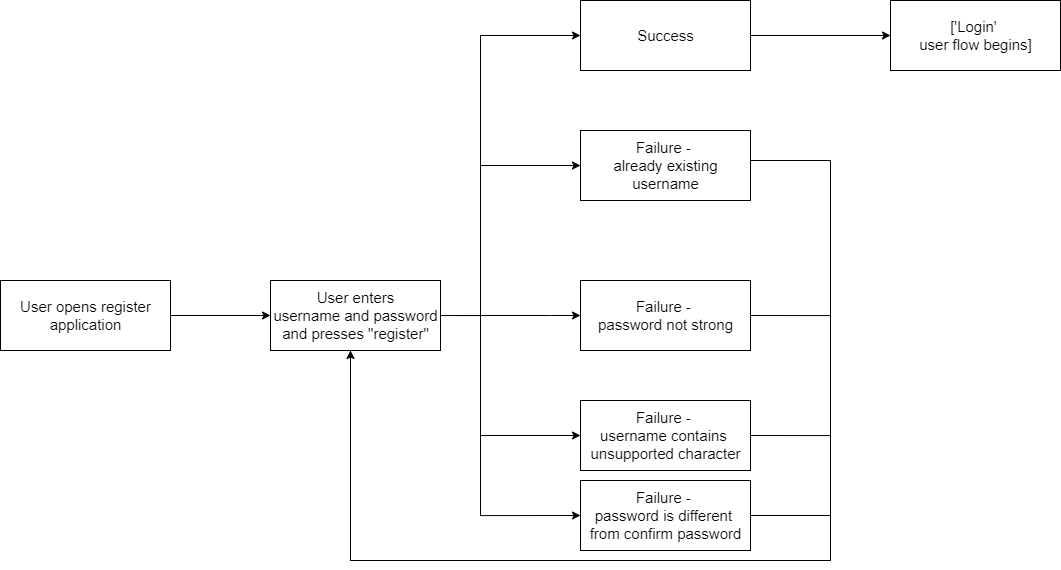

The diagram above was exported from draw.io. Its source (the exported page's mxGraphModel, read from the mxfile embedded in the PNG):
<mxGraphModel dx="1422" dy="980" grid="1" gridSize="10" guides="1" tooltips="1" connect="1" arrows="1" fold="1" page="1" pageScale="1" pageWidth="827" pageHeight="1169" math="0" shadow="0">
  <root>
    <mxCell id="CMtoVhhDHLcOs0X4jBL0-0" />
    <mxCell id="CMtoVhhDHLcOs0X4jBL0-1" parent="CMtoVhhDHLcOs0X4jBL0-0" />
    <mxCell id="CMtoVhhDHLcOs0X4jBL0-2" value="&lt;font style=&quot;font-size: 15px&quot;&gt;User opens register&lt;br&gt;application&lt;br&gt;&lt;/font&gt;" style="html=1;" vertex="1" parent="CMtoVhhDHLcOs0X4jBL0-1">
      <mxGeometry x="600" y="530" width="170" height="70" as="geometry" />
    </mxCell>
    <mxCell id="CMtoVhhDHLcOs0X4jBL0-19" style="edgeStyle=orthogonalEdgeStyle;rounded=0;orthogonalLoop=1;jettySize=auto;html=1;exitX=1;exitY=0.5;exitDx=0;exitDy=0;entryX=0;entryY=0.5;entryDx=0;entryDy=0;" edge="1" parent="CMtoVhhDHLcOs0X4jBL0-1" source="CMtoVhhDHLcOs0X4jBL0-3" target="CMtoVhhDHLcOs0X4jBL0-18">
      <mxGeometry relative="1" as="geometry">
        <Array as="points">
          <mxPoint x="1080" y="565" />
          <mxPoint x="1080" y="765" />
        </Array>
      </mxGeometry>
    </mxCell>
    <mxCell id="CMtoVhhDHLcOs0X4jBL0-3" value="&lt;font style=&quot;font-size: 15px&quot;&gt;User enters&lt;br&gt;username and password&lt;br&gt;and presses &quot;register&quot;&lt;br&gt;&lt;/font&gt;" style="html=1;" vertex="1" parent="CMtoVhhDHLcOs0X4jBL0-1">
      <mxGeometry x="870" y="530" width="170" height="70" as="geometry" />
    </mxCell>
    <mxCell id="CMtoVhhDHLcOs0X4jBL0-4" value="" style="edgeStyle=elbowEdgeStyle;elbow=horizontal;endArrow=classic;html=1;rounded=0;fontSize=15;exitX=1;exitY=0.5;exitDx=0;exitDy=0;entryX=0;entryY=0.5;entryDx=0;entryDy=0;" edge="1" parent="CMtoVhhDHLcOs0X4jBL0-1" source="CMtoVhhDHLcOs0X4jBL0-3" target="CMtoVhhDHLcOs0X4jBL0-5">
      <mxGeometry width="50" height="50" relative="1" as="geometry">
        <mxPoint x="1070" y="511" as="sourcePoint" />
        <mxPoint x="1120" y="311" as="targetPoint" />
        <Array as="points">
          <mxPoint x="1080" y="381" />
        </Array>
      </mxGeometry>
    </mxCell>
    <mxCell id="CMtoVhhDHLcOs0X4jBL0-5" value="&lt;span style=&quot;font-size: 15px&quot;&gt;Success&lt;br&gt;&lt;/span&gt;" style="html=1;" vertex="1" parent="CMtoVhhDHLcOs0X4jBL0-1">
      <mxGeometry x="1180" y="250" width="170" height="70" as="geometry" />
    </mxCell>
    <mxCell id="CMtoVhhDHLcOs0X4jBL0-6" value="" style="edgeStyle=elbowEdgeStyle;elbow=horizontal;endArrow=classic;html=1;rounded=0;fontSize=15;exitX=1;exitY=0.5;exitDx=0;exitDy=0;entryX=0;entryY=0.5;entryDx=0;entryDy=0;" edge="1" parent="CMtoVhhDHLcOs0X4jBL0-1" source="CMtoVhhDHLcOs0X4jBL0-3" target="CMtoVhhDHLcOs0X4jBL0-7">
      <mxGeometry width="50" height="50" relative="1" as="geometry">
        <mxPoint x="1030" y="476" as="sourcePoint" />
        <mxPoint x="1120" y="381" as="targetPoint" />
        <Array as="points">
          <mxPoint x="1150" y="550" />
        </Array>
      </mxGeometry>
    </mxCell>
    <mxCell id="CMtoVhhDHLcOs0X4jBL0-7" value="&lt;span style=&quot;font-size: 15px&quot;&gt;Failure - &lt;br&gt;password not strong&lt;br&gt;&lt;/span&gt;" style="html=1;" vertex="1" parent="CMtoVhhDHLcOs0X4jBL0-1">
      <mxGeometry x="1180" y="530" width="170" height="70" as="geometry" />
    </mxCell>
    <mxCell id="CMtoVhhDHLcOs0X4jBL0-8" value="&lt;span style=&quot;font-size: 15px&quot;&gt;Failure - &lt;/span&gt;&lt;br&gt;&lt;span style=&quot;font-size: 15px&quot;&gt;username contains &lt;/span&gt;&lt;br&gt;&lt;span style=&quot;font-size: 15px&quot;&gt;unsupported&amp;nbsp;character&lt;/span&gt;" style="html=1;" vertex="1" parent="CMtoVhhDHLcOs0X4jBL0-1">
      <mxGeometry x="1180" y="650" width="170" height="70" as="geometry" />
    </mxCell>
    <mxCell id="CMtoVhhDHLcOs0X4jBL0-9" value="" style="edgeStyle=elbowEdgeStyle;elbow=horizontal;endArrow=classic;html=1;rounded=0;fontSize=15;exitX=1;exitY=0.5;exitDx=0;exitDy=0;entryX=0;entryY=0.5;entryDx=0;entryDy=0;" edge="1" parent="CMtoVhhDHLcOs0X4jBL0-1" source="CMtoVhhDHLcOs0X4jBL0-3" target="CMtoVhhDHLcOs0X4jBL0-8">
      <mxGeometry width="50" height="50" relative="1" as="geometry">
        <mxPoint x="1030" y="476" as="sourcePoint" />
        <mxPoint x="1130" y="391" as="targetPoint" />
        <Array as="points">
          <mxPoint x="1080" y="560" />
          <mxPoint x="1080" y="431" />
        </Array>
      </mxGeometry>
    </mxCell>
    <mxCell id="CMtoVhhDHLcOs0X4jBL0-10" value="" style="edgeStyle=orthogonalEdgeStyle;endArrow=none;html=1;rounded=0;fontSize=15;exitX=1;exitY=0.5;exitDx=0;exitDy=0;elbow=vertical;endFill=0;" edge="1" parent="CMtoVhhDHLcOs0X4jBL0-1" source="CMtoVhhDHLcOs0X4jBL0-7">
      <mxGeometry width="50" height="50" relative="1" as="geometry">
        <mxPoint x="970" y="631" as="sourcePoint" />
        <mxPoint x="950" y="600" as="targetPoint" />
        <Array as="points">
          <mxPoint x="1430" y="565" />
          <mxPoint x="1430" y="810" />
          <mxPoint x="950" y="810" />
        </Array>
      </mxGeometry>
    </mxCell>
    <mxCell id="CMtoVhhDHLcOs0X4jBL0-11" value="" style="edgeStyle=orthogonalEdgeStyle;endArrow=classic;html=1;rounded=0;fontSize=15;exitX=1;exitY=0.5;exitDx=0;exitDy=0;elbow=vertical;endFill=1;" edge="1" parent="CMtoVhhDHLcOs0X4jBL0-1" source="CMtoVhhDHLcOs0X4jBL0-8">
      <mxGeometry width="50" height="50" relative="1" as="geometry">
        <mxPoint x="1293" y="646" as="sourcePoint" />
        <mxPoint x="950" y="600" as="targetPoint" />
        <Array as="points">
          <mxPoint x="1430" y="685" />
          <mxPoint x="1430" y="810" />
          <mxPoint x="950" y="810" />
          <mxPoint x="950" y="600" />
        </Array>
      </mxGeometry>
    </mxCell>
    <mxCell id="CMtoVhhDHLcOs0X4jBL0-12" value="&lt;span style=&quot;font-size: 15px&quot;&gt;Failure -&amp;nbsp;&lt;br&gt;already existing&lt;br&gt;username&lt;br&gt;&lt;/span&gt;" style="html=1;" vertex="1" parent="CMtoVhhDHLcOs0X4jBL0-1">
      <mxGeometry x="1180" y="380" width="170" height="70" as="geometry" />
    </mxCell>
    <mxCell id="CMtoVhhDHLcOs0X4jBL0-13" value="" style="edgeStyle=elbowEdgeStyle;elbow=horizontal;endArrow=classic;html=1;rounded=0;fontSize=15;exitX=1;exitY=0.5;exitDx=0;exitDy=0;entryX=0;entryY=0.5;entryDx=0;entryDy=0;" edge="1" parent="CMtoVhhDHLcOs0X4jBL0-1" source="CMtoVhhDHLcOs0X4jBL0-3" target="CMtoVhhDHLcOs0X4jBL0-12">
      <mxGeometry width="50" height="50" relative="1" as="geometry">
        <mxPoint x="1030" y="476" as="sourcePoint" />
        <mxPoint x="1131" y="295" as="targetPoint" />
        <Array as="points">
          <mxPoint x="1080" y="381" />
        </Array>
      </mxGeometry>
    </mxCell>
    <mxCell id="CMtoVhhDHLcOs0X4jBL0-14" value="" style="endArrow=classic;html=1;rounded=0;fontSize=15;elbow=vertical;exitX=1;exitY=0.5;exitDx=0;exitDy=0;entryX=0;entryY=0.5;entryDx=0;entryDy=0;" edge="1" parent="CMtoVhhDHLcOs0X4jBL0-1" source="CMtoVhhDHLcOs0X4jBL0-5" target="CMtoVhhDHLcOs0X4jBL0-15">
      <mxGeometry width="50" height="50" relative="1" as="geometry">
        <mxPoint x="1070" y="501" as="sourcePoint" />
        <mxPoint x="1410" y="285" as="targetPoint" />
        <Array as="points">
          <mxPoint x="1350" y="285" />
        </Array>
      </mxGeometry>
    </mxCell>
    <mxCell id="CMtoVhhDHLcOs0X4jBL0-15" value="&lt;span style=&quot;font-size: 15px&quot;&gt;['Login' &lt;br&gt;user flow begins]&lt;br&gt;&lt;/span&gt;" style="html=1;" vertex="1" parent="CMtoVhhDHLcOs0X4jBL0-1">
      <mxGeometry x="1490" y="250" width="170" height="70" as="geometry" />
    </mxCell>
    <mxCell id="CMtoVhhDHLcOs0X4jBL0-16" value="" style="edgeStyle=elbowEdgeStyle;elbow=horizontal;endArrow=classic;html=1;rounded=0;exitX=1;exitY=0.5;exitDx=0;exitDy=0;entryX=0;entryY=0.5;entryDx=0;entryDy=0;" edge="1" parent="CMtoVhhDHLcOs0X4jBL0-1" source="CMtoVhhDHLcOs0X4jBL0-2" target="CMtoVhhDHLcOs0X4jBL0-3">
      <mxGeometry width="50" height="50" relative="1" as="geometry">
        <mxPoint x="1160" y="650" as="sourcePoint" />
        <mxPoint x="810" y="450" as="targetPoint" />
        <Array as="points">
          <mxPoint x="860" y="565" />
          <mxPoint x="810" y="565" />
        </Array>
      </mxGeometry>
    </mxCell>
    <mxCell id="CMtoVhhDHLcOs0X4jBL0-17" value="" style="edgeStyle=orthogonalEdgeStyle;endArrow=none;html=1;rounded=0;fontSize=15;exitX=1;exitY=0.5;exitDx=0;exitDy=0;elbow=vertical;endFill=0;entryX=0.5;entryY=1;entryDx=0;entryDy=0;" edge="1" parent="CMtoVhhDHLcOs0X4jBL0-1" source="CMtoVhhDHLcOs0X4jBL0-12" target="CMtoVhhDHLcOs0X4jBL0-3">
      <mxGeometry width="50" height="50" relative="1" as="geometry">
        <mxPoint x="1360" y="575" as="sourcePoint" />
        <mxPoint x="960" y="620" as="targetPoint" />
        <Array as="points">
          <mxPoint x="1350" y="410" />
          <mxPoint x="1430" y="410" />
          <mxPoint x="1430" y="810" />
          <mxPoint x="950" y="810" />
          <mxPoint x="950" y="600" />
        </Array>
      </mxGeometry>
    </mxCell>
    <mxCell id="CMtoVhhDHLcOs0X4jBL0-20" style="edgeStyle=orthogonalEdgeStyle;rounded=0;orthogonalLoop=1;jettySize=auto;html=1;exitX=1;exitY=0.5;exitDx=0;exitDy=0;endArrow=none;endFill=0;" edge="1" parent="CMtoVhhDHLcOs0X4jBL0-1" source="CMtoVhhDHLcOs0X4jBL0-18">
      <mxGeometry relative="1" as="geometry">
        <mxPoint x="1430" y="765" as="targetPoint" />
      </mxGeometry>
    </mxCell>
    <mxCell id="CMtoVhhDHLcOs0X4jBL0-18" value="&lt;span style=&quot;font-size: 15px&quot;&gt;Failure - &lt;/span&gt;&lt;br&gt;&lt;span style=&quot;font-size: 15px&quot;&gt;password is different &lt;br&gt;from confirm password&lt;/span&gt;" style="html=1;" vertex="1" parent="CMtoVhhDHLcOs0X4jBL0-1">
      <mxGeometry x="1180" y="730" width="170" height="70" as="geometry" />
    </mxCell>
  </root>
</mxGraphModel>